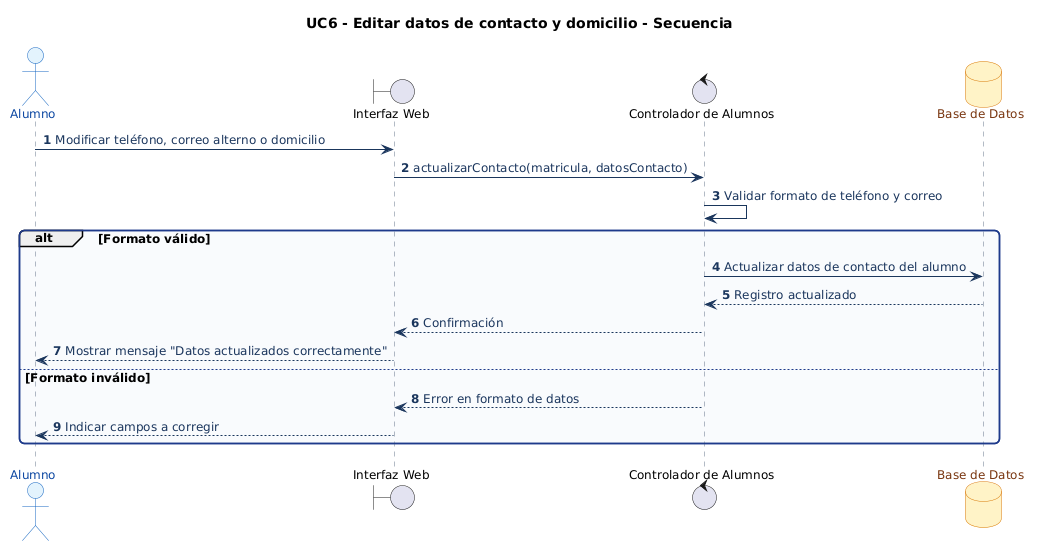

The diagram above was rendered by PlantUML. Its source (embedded in the PNG):
@startuml
' === ESTILO HOMOLOGADO EQUIPO 1 (ACTIVIDAD 3) ===
skinparam shadowing false
skinparam roundcorner 10
skinparam defaultFontName Arial
skinparam defaultFontSize 12
skinparam ArrowColor #1B365D
skinparam ArrowFontColor #1B365D
skinparam actor {
    BackgroundColor #E3F2FD
    BorderColor #1565C0
    FontColor #0D47A1
}
skinparam package {
    BackgroundColor #F8FAFC
    BorderColor #1E3A8A
    FontColor #1E3A8A
}
skinparam rectangle {
    BackgroundColor #FFFFFF
    BorderColor #1E3A8A
    FontColor #0F172A
}
skinparam usecase {
    BackgroundColor #E0F2FE
    BorderColor #0284C7
    FontColor #0C4A6E
}
skinparam component {
    BackgroundColor #DBEAFE
    BorderColor #1D4ED8
    FontColor #1E3A8A
}
skinparam database {
    BackgroundColor #FEF3C7
    BorderColor #D97706
    FontColor #78350F
}
skinparam sequence {
    ParticipantBackgroundColor #DBEAFE
    ParticipantBorderColor #1D4ED8
    ParticipantFontColor #1E3A8A
    BoundaryBackgroundColor #E0F2FE
    BoundaryBorderColor #0284C7
    ControlBackgroundColor #DCFCE7
    ControlBorderColor #15803D
    LifeLineBorderColor #64748B
}
skinparam activity {
    BackgroundColor #DBEAFE
    BorderColor #1D4ED8
    FontColor #1E3A8A
    DiamondBackgroundColor #FEF3C7
    DiamondBorderColor #D97706
}
skinparam state {
    BackgroundColor #E0F2FE
    BorderColor #0369A1
    FontColor #0C4A6E
}
skinparam class {
    BackgroundColor #F0F9FF
    BorderColor #0284C7
    HeaderBackgroundColor #0284C7
    FontColor #0F172A
}
title UC6 - Editar datos de contacto y domicilio - Secuencia
autonumber
actor "Alumno" as A
boundary "Interfaz Web" as UI
control "Controlador de Alumnos" as Ctrl
database "Base de Datos" as BD

A -> UI : Modificar teléfono, correo alterno o domicilio
UI -> Ctrl : actualizarContacto(matricula, datosContacto)
Ctrl -> Ctrl : Validar formato de teléfono y correo

alt Formato válido
    Ctrl -> BD : Actualizar datos de contacto del alumno
    BD --> Ctrl : Registro actualizado
    Ctrl --> UI : Confirmación
    UI --> A : Mostrar mensaje "Datos actualizados correctamente"
else Formato inválido
    Ctrl --> UI : Error en formato de datos
    UI --> A : Indicar campos a corregir
end
@enduml